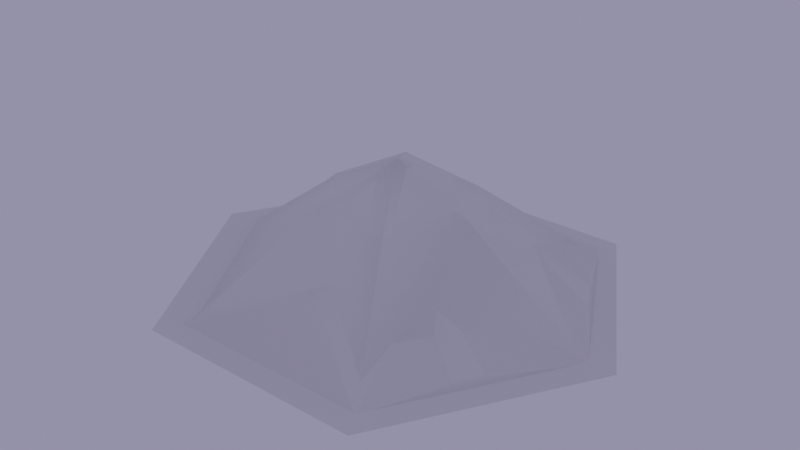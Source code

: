 # Source: hexes.blend  (saved by Blender 2.91.10; exported with 4.5.12 LTS)
import bpy
from mathutils import Matrix  # noqa: F401  (used for matrix-valued properties, if any)

bpy.ops.wm.read_factory_settings(use_empty=True)
scene = bpy.context.scene
scene.name = 'Scene'

# ---- collections
col_main = bpy.data.collections.new('main'); scene.collection.children.link(col_main)
col_flat = bpy.data.collections.new('flat'); col_main.children.link(col_flat)
col_flat.hide_viewport = True
col_hill = bpy.data.collections.new('hill'); col_main.children.link(col_hill)
col_hill.hide_viewport = True
col_mountain = bpy.data.collections.new('mountain'); col_main.children.link(col_mountain)

# ---- world
world_world = bpy.data.worlds.new('World'); scene.world = world_world
world_world.use_nodes = True; world_world.node_tree.nodes.clear()
_N = world_world.node_tree.nodes; _L = world_world.node_tree.links
n0 = _N.new('ShaderNodeBackground'); n0.name = 'Background'; n0.location = (-225, 288)
n0.inputs[0].default_value = (0.2747, 0.261, 0.4102, 1.0)
n1 = _N.new('ShaderNodeOutputWorld'); n1.name = 'World Output'; n1.location = (443, 282)
_L.new(n0.outputs[0], n1.inputs[0])
n1.is_active_output = True
world_world.color = (0.2078, 0.1798, 0.2175)
world_world.use_sun_shadow = False
world_world.sun_shadow_jitter_overblur = 0.0

# ---- meshes
me_cylinder_004 = bpy.data.meshes.new('Cylinder.004')
me_cylinder_004.from_pydata([(2.0, -1.192e-07, 2.98e-08), (1.0, 1.732, 2.98e-08), (1.0, -1.732, -8.941e-08), (-1.0, -1.732, 2.98e-08), (-2.0, 2.384e-07, 2.98e-08), (-1.0, 1.732, 2.98e-08)], [], [(1, 5, 2), (5, 4, 3), (2, 5, 3), (0, 1, 2)])
me_cylinder_004.polygons.foreach_set('use_smooth', [True] * 4)
_k = set([(0, 1), (0, 2), (1, 5), (2, 3), (3, 4), (4, 5)])
me_cylinder_004.attributes.new('sharp_edge', 'BOOLEAN', 'EDGE').data.foreach_set('value', [ (min(e.vertices), max(e.vertices)) in _k for e in me_cylinder_004.edges])
_uv = me_cylinder_004.uv_layers.new(name='UVMap')
_uv.uv.foreach_set('vector', [0.4986, 0.9886, 0.07548, 0.7443, 0.9217, 0.2557, 0.07548, 0.7443, 0.07548, 0.2557, 0.4986, 0.01141, 0.9217, 0.2557, 0.07548, 0.7443, 0.4986, 0.01141, 0.9217, 0.7443, 0.4986, 0.9886, 0.9217, 0.2557])
me_cylinder_004.use_remesh_fix_poles = True
me_cylinder_004.use_remesh_preserve_attributes = False
me_cylinder_004.use_mirror_vertex_groups = False
me_cylinder_004.update()
me_cylinder_004.normals_split_custom_set([tuple(v) for v in zip(*[iter([-1.49e-08, -3.441e-08, 1.0, 1.49e-08, -1.721e-08, 1.0, 1.49e-08, -1.721e-08, 1.0, 1.49e-08, -1.721e-08, 1.0, 0.0, 0.0, 1.0, 4.47e-08, 0.0, 1.0, 1.49e-08, -1.721e-08, 1.0, 1.49e-08, -1.721e-08, 1.0, 4.47e-08, 0.0, 1.0, -5.96e-08, -3.441e-08, 1.0, -1.49e-08, -3.441e-08, 1.0, 1.49e-08, -1.721e-08, 1.0])] * 3)])
me_cylinder_001 = bpy.data.meshes.new('Cylinder.001')
me_cylinder_001.from_pydata([(0.7966, 1.38, 0.00103), (1.675, -1.192e-07, 0.00103), (0.7525, -1.303, 0.00103), (-0.9197, -1.565, 0.00103), (0.005749, -0.01063, 0.1053), (-1.628, -0.04823, 0.00103), (-0.843, 1.463, 0.00103), (2.0, -1.192e-07, 1.985e-08), (1.0, 1.732, 1.985e-08), (1.0, -1.732, -9.936e-08), (-1.0, -1.732, 1.985e-08), (-2.0, 2.384e-07, 1.985e-08), (-1.0, 1.732, 1.985e-08), (0.7879, -1.192e-07, 0.08964), (0.397, 0.7233, -0.009817), (0.464, -0.8529, 0.08961), (-0.3554, -0.6161, 0.07282), (-0.9089, -0.1202, 0.09485), (-0.6194, 1.088, 0.06586)], [], [(18, 17, 4), (13, 14, 4), (16, 15, 4), (15, 13, 4), (17, 16, 4), (4, 14, 18), (0, 1, 7, 8), (1, 2, 9, 7), (10, 3, 5, 11), (5, 6, 12, 11), (6, 0, 8, 12), (14, 13, 1), (15, 2, 1), (15, 16, 3), (5, 3, 17), (6, 5, 18), (6, 18, 0), (13, 15, 1), (0, 14, 1), (2, 15, 3), (3, 16, 17), (9, 2, 3, 10), (18, 14, 0), (5, 17, 18)])
me_cylinder_001.polygons.foreach_set('use_smooth', [True] * 24)
_k = set([(7, 8), (7, 9), (8, 12), (9, 10), (10, 11), (11, 12)])
me_cylinder_001.attributes.new('sharp_edge', 'BOOLEAN', 'EDGE').data.foreach_set('value', [ (min(e.vertices), max(e.vertices)) in _k for e in me_cylinder_001.edges])
_uv = me_cylinder_001.uv_layers.new(name='UVMap')
_uv.uv.foreach_set('vector', [0.5005, 0.8037, 0.2935, 0.5849, 0.4987, 0.4972, 0.6636, 0.4046, 0.6715, 0.6047, 0.4987, 0.4972, 0.3494, 0.4137, 0.4929, 0.2651, 0.4987, 0.4972, 0.4929, 0.2651, 0.6636, 0.4046, 0.4987, 0.4972, 0.2935, 0.5849, 0.3494, 0.4137, 0.4987, 0.4972, 0.4987, 0.4972, 0.6715, 0.6047, 0.5005, 0.8037, 0.8348, 0.695, 0.852, 0.2968, 0.9206, 0.2573, 0.9206, 0.7446, 0.852, 0.2968, 0.4991, 0.1336, 0.4992, 0.01298, 0.9206, 0.2573, 0.07728, 0.2563, 0.1145, 0.2817, 0.1493, 0.6883, 0.07685, 0.7436, 0.1493, 0.6883, 0.499, 0.9113, 0.4985, 0.987, 0.07685, 0.7436, 0.499, 0.9113, 0.8348, 0.695, 0.9206, 0.7446, 0.4985, 0.987, 0.6715, 0.6047, 0.6636, 0.4046, 0.852, 0.2968, 0.4929, 0.2651, 0.4991, 0.1336, 0.852, 0.2968, 0.4929, 0.2651, 0.3494, 0.4137, 0.1145, 0.2817, 0.1493, 0.6883, 0.1145, 0.2817, 0.2935, 0.5849, 0.499, 0.9113, 0.1493, 0.6883, 0.5005, 0.8037, 0.499, 0.9113, 0.5005, 0.8037, 0.8348, 0.695, 0.6636, 0.4046, 0.4929, 0.2651, 0.852, 0.2968, 0.8348, 0.695, 0.6715, 0.6047, 0.852, 0.2968, 0.4991, 0.1336, 0.4929, 0.2651, 0.1145, 0.2817, 0.1145, 0.2817, 0.3494, 0.4137, 0.2935, 0.5849, 0.4992, 0.01298, 0.4991, 0.1336, 0.1145, 0.2817, 0.07728, 0.2563, 0.5005, 0.8037, 0.6715, 0.6047, 0.8348, 0.695, 0.1493, 0.6883, 0.2935, 0.5849, 0.5005, 0.8037])
me_cylinder_001.use_remesh_fix_poles = True
me_cylinder_001.use_remesh_preserve_attributes = False
me_cylinder_001.use_mirror_vertex_groups = False
me_cylinder_001.update()
me_cylinder_001.normals_split_custom_set([tuple(v) for v in zip(*[iter([-0.03723, 0.09131, 0.9951, -0.07555, -0.01241, 0.9971, 0.01539, 0.03118, 0.9994, 0.06986, 0.0739, 0.9948, 0.04897, 0.04549, 0.9978, 0.01539, 0.03118, 0.9994, -0.02319, -0.05229, 0.9984, 0.04823, -0.08846, 0.9949, 0.01539, 0.03118, 0.9994, 0.04823, -0.08846, 0.9949, 0.06986, 0.0739, 0.9948, 0.01539, 0.03118, 0.9994, -0.07555, -0.01241, 0.9971, -0.02319, -0.05229, 0.9984, 0.01539, 0.03118, 0.9994, 0.01539, 0.03118, 0.9994, 0.04897, 0.04549, 0.9978, -0.03723, 0.09131, 0.9951, 0.00629, 0.0007, 1.0, 0.02655, 0.005746, 0.9996, 0.00261, 6.597e-05, 1.0, 0.001428, 0.002494, 1.0, 0.02655, 0.005746, 0.9996, 0.03324, -0.05345, 0.998, 0.001341, -0.002469, 1.0, 0.00261, 6.597e-05, 1.0, -0.00173, -0.002795, 1.0, -0.01434, -0.02578, 0.9996, -0.04937, 0.0005225, 0.9988, -0.003402, -1.774e-05, 1.0, -0.04937, 0.0005225, 0.9988, -0.02443, 0.04227, 0.9988, -0.001434, 0.002458, 1.0, -0.003402, -1.774e-05, 1.0, -0.02443, 0.04227, 0.9988, 0.00629, 0.0007, 1.0, 0.001428, 0.002494, 1.0, -0.001434, 0.002458, 1.0, 0.04897, 0.04549, 0.9978, 0.06986, 0.0739, 0.9948, 0.02655, 0.005746, 0.9996, 0.04823, -0.08846, 0.9949, 0.03324, -0.05345, 0.998, 0.02655, 0.005746, 0.9996, 0.04823, -0.08846, 0.9949, -0.02319, -0.05229, 0.9984, -0.01434, -0.02578, 0.9996, -0.04937, 0.0005225, 0.9988, -0.01434, -0.02578, 0.9996, -0.07555, -0.01241, 0.9971, -0.02443, 0.04227, 0.9988, -0.04937, 0.0005225, 0.9988, -0.03723, 0.09131, 0.9951, -0.02443, 0.04227, 0.9988, -0.03723, 0.09131, 0.9951, 0.00629, 0.0007, 1.0, 0.06986, 0.0739, 0.9948, 0.04823, -0.08846, 0.9949, 0.02655, 0.005746, 0.9996, 0.00629, 0.0007, 1.0, 0.04897, 0.04549, 0.9978, 0.02655, 0.005746, 0.9996, 0.03324, -0.05345, 0.998, 0.04823, -0.08846, 0.9949, -0.01434, -0.02578, 0.9996, -0.01434, -0.02578, 0.9996, -0.02319, -0.05229, 0.9984, -0.07555, -0.01241, 0.9971, 0.001341, -0.002469, 1.0, 0.03324, -0.05345, 0.998, -0.01434, -0.02578, 0.9996, -0.00173, -0.002795, 1.0, -0.03723, 0.09131, 0.9951, 0.04897, 0.04549, 0.9978, 0.00629, 0.0007, 1.0, -0.04937, 0.0005225, 0.9988, -0.07555, -0.01241, 0.9971, -0.03723, 0.09131, 0.9951])] * 3)])
me_cylinder_007 = bpy.data.meshes.new('Cylinder.007')
me_cylinder_007.from_pydata([(2.0, -1.192e-07, 1.979e-08), (1.0, 1.732, 1.979e-08), (1.0, -1.732, -9.942e-08), (-1.0, -1.732, 1.979e-08), (-2.0, 2.384e-07, 1.979e-08), (-1.0, 1.732, 1.979e-08), (0.0, 5.96e-08, 0.08338)], [], [(2, 0, 6), (1, 6, 0), (5, 4, 6), (1, 5, 6), (4, 3, 6), (3, 2, 6)])
me_cylinder_007.polygons.foreach_set('use_smooth', [True] * 6)
_k = set([(0, 1), (0, 2), (1, 5), (2, 3), (3, 4), (4, 5)])
me_cylinder_007.attributes.new('sharp_edge', 'BOOLEAN', 'EDGE').data.foreach_set('value', [ (min(e.vertices), max(e.vertices)) in _k for e in me_cylinder_007.edges])
_uv = me_cylinder_007.uv_layers.new(name='UVMap')
_uv.uv.foreach_set('vector', [0.9199, 0.7432, 0.4986, 0.9865, 0.4986, 0.5, 0.07731, 0.7432, 0.4986, 0.5, 0.4986, 0.9865, 0.07731, 0.2568, 0.4986, 0.01353, 0.4986, 0.5, 0.07731, 0.7432, 0.07731, 0.2568, 0.4986, 0.5, 0.4986, 0.01353, 0.9199, 0.2568, 0.4986, 0.5, 0.9199, 0.2568, 0.9199, 0.7432, 0.4986, 0.5])
me_cylinder_007.use_remesh_fix_poles = True
me_cylinder_007.use_remesh_preserve_attributes = False
me_cylinder_007.use_mirror_vertex_groups = False
me_cylinder_007.update()
me_cylinder_007.normals_split_custom_set([tuple(v) for v in zip(*[iter([-1.926e-05, -0.03207, 0.9995, 2.808e-05, -1.732e-06, 1.0, 1.098e-08, -1.307e-08, 1.0, 2.879e-05, 0.03208, 0.9995, 1.098e-08, -1.307e-08, 1.0, 2.808e-05, -1.732e-06, 1.0, 1.928e-05, 0.03207, 0.9995, -2.808e-05, -9.649e-07, 1.0, 1.098e-08, -1.307e-08, 1.0, 2.879e-05, 0.03208, 0.9995, 1.928e-05, 0.03207, 0.9995, 1.098e-08, -1.307e-08, 1.0, -2.808e-05, -9.649e-07, 1.0, -2.876e-05, -0.03208, 0.9995, 1.098e-08, -1.307e-08, 1.0, -2.876e-05, -0.03208, 0.9995, -1.926e-05, -0.03207, 0.9995, 1.098e-08, -1.307e-08, 1.0])] * 3)])
me_cylinder_003 = bpy.data.meshes.new('Cylinder.003')
me_cylinder_003.from_pydata([(0.8311, 1.448, 0.004948), (-1.0, -1.732, 0.0), (-0.7801, 1.351, 0.08425), (-1.621, 0.01718, 0.06117), (1.56, -1.192e-07, 0.001136), (1.0, -1.732, 0.0), (-0.7801, -1.351, 0.001136), (1.0, 1.732, 0.0), (2.0, -1.192e-07, 0.0), (-2.0, 2.384e-07, 0.0), (-1.0, 1.732, 0.0), (0.7801, -1.351, 0.001136), (0.007602, 0.0001125, 0.1915), (-0.709, 0.688, 0.5052), (0.6648, -0.5358, 0.5099), (-0.3844, -0.6879, 0.19), (-0.7891, -0.002303, 0.19), (-1.17, -0.6756, 0.001136), (-0.6804, -0.3044, 0.3824), (0.3072, 0.6478, 0.2707), (0.8498, -0.02425, 0.1802), (0.8154, 0.6717, 0.3732), (0.06889, 1.093, 0.3091), (-0.124, 1.489, 0.001136), (-1.256, 0.7953, 0.001136), (-1.181, 0.2966, 0.301), (0.05373, -1.054, 0.4366), (1.275, -0.7798, 0.06341), (1.169, 0.2572, 0.1711), (1.331, 0.725, 0.06664), (0.8901, -1.542, 0.001136), (0.9155, 1.59, 0.002515), (-0.8901, 1.542, 0.001136), (-0.8901, -1.542, 0.001136), (-1.811, 0.008589, -0.008973), (1.78, -1.079e-07, 0.001136)], [], [(20, 21, 19), (3, 24, 2, 32, 34), (4, 27, 11, 30, 35), (2, 23, 0, 31, 32), (0, 29, 4, 35, 31), (11, 6, 33, 30), (19, 22, 13), (6, 17, 3, 34, 33), (11, 27, 14), (15, 18, 17), (6, 26, 15), (3, 16, 25), (13, 2, 24), (13, 22, 23, 2), (14, 4, 20), (14, 26, 11), (16, 18, 12), (18, 16, 3), (18, 15, 12), (19, 21, 0), (20, 4, 28), (22, 19, 0), (23, 22, 0), (29, 28, 4), (25, 24, 3), (25, 16, 12), (11, 26, 6), (15, 26, 14), (14, 27, 4), (21, 20, 28), (21, 28, 29), (0, 21, 29), (12, 14, 20), (12, 20, 19), (12, 19, 13), (25, 13, 24), (6, 15, 17), (12, 15, 14), (13, 25, 12), (17, 18, 3), (32, 31, 7, 10), (33, 34, 9, 1), (31, 35, 8, 7), (34, 32, 10, 9), (30, 33, 1, 5), (35, 30, 5, 8)])
me_cylinder_003.polygons.foreach_set('use_smooth', [True] * 46)
_k = set([(1, 5), (1, 9), (5, 8), (7, 8), (7, 10), (9, 10)])
me_cylinder_003.attributes.new('sharp_edge', 'BOOLEAN', 'EDGE').data.foreach_set('value', [ (min(e.vertices), max(e.vertices)) in _k for e in me_cylinder_003.edges])
_uv = me_cylinder_003.uv_layers.new(name='UVMap')
_uv.uv.foreach_set('vector', [0.4973, 0.6942, 0.3335, 0.6808, 0.3379, 0.5626, 0.4901, 0.1075, 0.2945, 0.1837, 0.1605, 0.2966, 0.1095, 0.2654, 0.4937, 0.05552, 0.4913, 0.8792, 0.6897, 0.8075, 0.8411, 0.6955, 0.8869, 0.7248, 0.4898, 0.9358, 0.1605, 0.2966, 0.12, 0.4553, 0.1285, 0.6912, 0.09263, 0.7128, 0.1095, 0.2654, 0.1285, 0.6912, 0.3122, 0.8132, 0.4913, 0.8792, 0.4898, 0.9358, 0.09263, 0.7128, 0.8411, 0.6955, 0.8397, 0.316, 0.8868, 0.2883, 0.8869, 0.7248, 0.3379, 0.5626, 0.2357, 0.5005, 0.3325, 0.3363, 0.8397, 0.316, 0.6696, 0.2176, 0.4901, 0.1075, 0.4937, 0.05552, 0.8868, 0.2883, 0.8411, 0.6955, 0.6897, 0.8075, 0.6256, 0.6429, 0.6586, 0.4071, 0.5662, 0.3398, 0.6696, 0.2176, 0.8397, 0.316, 0.7326, 0.5232, 0.6586, 0.4071, 0.4901, 0.1075, 0.4904, 0.3136, 0.4168, 0.2299, 0.3325, 0.3363, 0.1605, 0.2966, 0.2945, 0.1837, 0.3325, 0.3363, 0.2357, 0.5005, 0.12, 0.4553, 0.1605, 0.2966, 0.6256, 0.6429, 0.4913, 0.8792, 0.4973, 0.6942, 0.6256, 0.6429, 0.7326, 0.5232, 0.8411, 0.6955, 0.4904, 0.3136, 0.5662, 0.3398, 0.4961, 0.4955, 0.5662, 0.3398, 0.4904, 0.3136, 0.4901, 0.1075, 0.5662, 0.3398, 0.6586, 0.4071, 0.4961, 0.4955, 0.3379, 0.5626, 0.3335, 0.6808, 0.1285, 0.6912, 0.4973, 0.6942, 0.4913, 0.8792, 0.4266, 0.771, 0.2357, 0.5005, 0.3379, 0.5626, 0.1285, 0.6912, 0.12, 0.4553, 0.2357, 0.5005, 0.1285, 0.6912, 0.3122, 0.8132, 0.4266, 0.771, 0.4913, 0.8792, 0.4168, 0.2299, 0.2945, 0.1837, 0.4901, 0.1075, 0.4168, 0.2299, 0.4904, 0.3136, 0.4961, 0.4955, 0.8411, 0.6955, 0.7326, 0.5232, 0.8397, 0.316, 0.6586, 0.4071, 0.7326, 0.5232, 0.6256, 0.6429, 0.6256, 0.6429, 0.6897, 0.8075, 0.4913, 0.8792, 0.3335, 0.6808, 0.4973, 0.6942, 0.4266, 0.771, 0.3335, 0.6808, 0.4266, 0.771, 0.3122, 0.8132, 0.1285, 0.6912, 0.3335, 0.6808, 0.3122, 0.8132, 0.4961, 0.4955, 0.6256, 0.6429, 0.4973, 0.6942, 0.4961, 0.4955, 0.4973, 0.6942, 0.3379, 0.5626, 0.4961, 0.4955, 0.3379, 0.5626, 0.3325, 0.3363, 0.4168, 0.2299, 0.3325, 0.3363, 0.2945, 0.1837, 0.8397, 0.316, 0.6586, 0.4071, 0.6696, 0.2176, 0.4961, 0.4955, 0.6586, 0.4071, 0.6256, 0.6429, 0.3325, 0.3363, 0.4168, 0.2299, 0.4961, 0.4955, 0.6696, 0.2176, 0.5662, 0.3398, 0.4901, 0.1075, 0.1095, 0.2654, 0.09263, 0.7128, 0.05743, 0.7333, 0.06287, 0.2371, 0.8868, 0.2883, 0.4937, 0.05552, 0.4972, 0.009218, 0.9341, 0.2606, 0.09263, 0.7128, 0.4898, 0.9358, 0.4884, 0.9908, 0.05743, 0.7333, 0.4937, 0.05552, 0.1095, 0.2654, 0.06287, 0.2371, 0.4972, 0.009218, 0.8869, 0.7248, 0.8868, 0.2883, 0.9341, 0.2606, 0.9341, 0.7534, 0.4898, 0.9358, 0.8869, 0.7248, 0.9341, 0.7534, 0.4884, 0.9908])
me_cylinder_003.use_remesh_fix_poles = True
me_cylinder_003.use_remesh_preserve_attributes = False
me_cylinder_003.use_mirror_vertex_groups = False
me_cylinder_003.update()
me_cylinder_003.normals_split_custom_set([tuple(v) for v in zip(*[iter([0.1429, 0.1375, 0.9801, 0.1247, 0.0943, 0.9877, 0.0795, -0.01641, 0.9967, -0.2641, 0.005985, 0.9645, -0.4478, 0.2673, 0.8532, -0.1929, 0.3154, 0.9292, -0.04153, 0.05461, 0.9976, -0.04984, 0.0131, 0.9987, 0.2907, 0.01722, 0.9566, 0.3548, -0.2025, 0.9127, 0.1686, -0.2578, 0.9514, 0.03486, -0.02212, 0.9991, 0.08126, -0.002732, 0.9967, -0.1929, 0.3154, 0.9292, -0.005563, 0.381, 0.9246, 0.145, 0.2379, 0.9604, 0.04507, 0.05099, 0.9977, -0.04153, 0.05461, 0.9976, 0.145, 0.2379, 0.9604, 0.3673, 0.1542, 0.9172, 0.2907, 0.01722, 0.9566, 0.08126, -0.002732, 0.9967, 0.04507, 0.05099, 0.9977, 0.1686, -0.2578, 0.9514, -0.1212, -0.1349, 0.9834, -0.0006626, -0.007257, 1.0, 0.03486, -0.02212, 0.9991, 0.0795, -0.01641, 0.9967, 0.1366, 0.3171, 0.9385, -0.1968, 0.0667, 0.9782, -0.1212, -0.1349, 0.9834, -0.1902, -0.1467, 0.9707, -0.2641, 0.005985, 0.9645, -0.04984, 0.0131, 0.9987, -0.0006626, -0.007257, 1.0, 0.1686, -0.2578, 0.9514, 0.3548, -0.2025, 0.9127, 0.1625, 0.03529, 0.9861, -0.214, -0.08574, 0.9731, -0.07623, -0.0227, 0.9968, -0.1902, -0.1467, 0.9707, -0.1212, -0.1349, 0.9834, -0.1296, -0.3502, 0.9277, -0.214, -0.08574, 0.9731, -0.2641, 0.005985, 0.9645, -0.08541, 0.0317, 0.9958, -0.3844, -0.08471, 0.9193, -0.1968, 0.0667, 0.9782, -0.1929, 0.3154, 0.9292, -0.4478, 0.2673, 0.8532, -0.1968, 0.0667, 0.9782, 0.1366, 0.3171, 0.9385, -0.005563, 0.381, 0.9246, -0.1929, 0.3154, 0.9292, 0.1625, 0.03529, 0.9861, 0.2907, 0.01722, 0.9566, 0.1429, 0.1375, 0.9801, 0.1625, 0.03529, 0.9861, -0.1296, -0.3502, 0.9277, 0.1686, -0.2578, 0.9514, -0.08541, 0.0317, 0.9958, -0.07623, -0.0227, 0.9968, 0.002878, 0.019, 0.9998, -0.07623, -0.0227, 0.9968, -0.08541, 0.0317, 0.9958, -0.2641, 0.005985, 0.9645, -0.07623, -0.0227, 0.9968, -0.214, -0.08574, 0.9731, 0.002878, 0.019, 0.9998, 0.0795, -0.01641, 0.9967, 0.1247, 0.0943, 0.9877, 0.145, 0.2379, 0.9604, 0.1429, 0.1375, 0.9801, 0.2907, 0.01722, 0.9566, 0.3552, -0.06198, 0.9327, 0.1366, 0.3171, 0.9385, 0.0795, -0.01641, 0.9967, 0.145, 0.2379, 0.9604, -0.005563, 0.381, 0.9246, 0.1366, 0.3171, 0.9385, 0.145, 0.2379, 0.9604, 0.3673, 0.1542, 0.9172, 0.3552, -0.06198, 0.9327, 0.2907, 0.01722, 0.9566, -0.3844, -0.08471, 0.9193, -0.4478, 0.2673, 0.8532, -0.2641, 0.005985, 0.9645, -0.3844, -0.08471, 0.9193, -0.08541, 0.0317, 0.9958, 0.002878, 0.019, 0.9998, 0.1686, -0.2578, 0.9514, -0.1296, -0.3502, 0.9277, -0.1212, -0.1349, 0.9834, -0.214, -0.08574, 0.9731, -0.1296, -0.3502, 0.9277, 0.1625, 0.03529, 0.9861, 0.1625, 0.03529, 0.9861, 0.3548, -0.2025, 0.9127, 0.2907, 0.01722, 0.9566, 0.1247, 0.0943, 0.9877, 0.1429, 0.1375, 0.9801, 0.3552, -0.06198, 0.9327, 0.1247, 0.0943, 0.9877, 0.3552, -0.06198, 0.9327, 0.3673, 0.1542, 0.9172, 0.145, 0.2379, 0.9604, 0.1247, 0.0943, 0.9877, 0.3673, 0.1542, 0.9172, 0.002878, 0.019, 0.9998, 0.1625, 0.03529, 0.9861, 0.1429, 0.1375, 0.9801, 0.002878, 0.019, 0.9998, 0.1429, 0.1375, 0.9801, 0.0795, -0.01641, 0.9967, 0.002878, 0.019, 0.9998, 0.0795, -0.01641, 0.9967, -0.1968, 0.0667, 0.9782, -0.3844, -0.08471, 0.9193, -0.1968, 0.0667, 0.9782, -0.4478, 0.2673, 0.8532, -0.1212, -0.1349, 0.9834, -0.214, -0.08574, 0.9731, -0.1902, -0.1467, 0.9707, 0.002878, 0.019, 0.9998, -0.214, -0.08574, 0.9731, 0.1625, 0.03529, 0.9861, -0.1968, 0.0667, 0.9782, -0.3844, -0.08471, 0.9193, 0.002878, 0.019, 0.9998, -0.1902, -0.1467, 0.9707, -0.07623, -0.0227, 0.9968, -0.2641, 0.005985, 0.9645, -0.04153, 0.05461, 0.9976, 0.04507, 0.05099, 0.9977, 0.004641, 0.007938, 1.0, 0.008701, -0.001342, 1.0, -0.0006626, -0.007257, 1.0, -0.04984, 0.0131, 0.9987, 0.01763, 0.00039, 0.9998, 0.008687, 0.00364, 1.0, 0.04507, 0.05099, 0.9977, 0.08126, -0.002732, 0.9967, 0.007413, 0.001012, 1.0, 0.004641, 0.007938, 1.0, -0.04984, 0.0131, 0.9987, -0.04153, 0.05461, 0.9976, 0.008701, -0.001342, 1.0, 0.01763, 0.00039, 0.9998, 0.03486, -0.02212, 0.9991, -0.0006626, -0.007257, 1.0, 0.008687, 0.00364, 1.0, 0.002584, -0.004475, 1.0, 0.08126, -0.002732, 0.9967, 0.03486, -0.02212, 0.9991, 0.002584, -0.004475, 1.0, 0.007413, 0.001012, 1.0])] * 3)])
me_cylinder_008 = bpy.data.meshes.new('Cylinder.008')
me_cylinder_008.from_pydata([(0.9155, 1.59, 0.004827), (-1.0, -1.732, 0.0), (-1.811, 0.008589, -0.01053), (1.78, -1.079e-07, 0.002984), (1.0, -1.732, 0.0), (-0.8901, -1.542, 0.002984), (1.0, 1.732, 0.0), (2.0, -1.192e-07, 0.0), (-2.0, 2.384e-07, 0.0), (-1.0, 1.732, 0.0), (0.8901, -1.542, 0.002984), (0.007602, 0.0001126, 0.2508), (-0.709, 0.688, 0.4903), (0.6648, -0.5358, 0.4948), (-0.6804, -0.3044, 0.3716), (0.8154, 0.6717, 0.3626), (0.06889, 1.093, 0.3006), (0.05373, -1.054, 0.4239), (-0.8901, 1.542, 0.002984)], [], [(5, 11, 14), (11, 16, 12), (15, 11, 3), (5, 17, 11), (10, 3, 13), (13, 3, 11), (13, 17, 10), (14, 11, 2), (11, 15, 0), (16, 11, 0), (2, 12, 18), (11, 17, 13), (2, 5, 14), (12, 16, 18), (0, 15, 3), (12, 2, 11), (16, 0, 18), (18, 0, 6, 9), (5, 2, 8, 1), (0, 3, 7, 6), (2, 18, 9, 8), (10, 5, 1, 4), (3, 10, 4, 7), (10, 17, 5)])
me_cylinder_008.polygons.foreach_set('use_smooth', [True] * 24)
_k = set([(1, 4), (1, 8), (4, 7), (6, 7), (6, 9), (8, 9)])
me_cylinder_008.attributes.new('sharp_edge', 'BOOLEAN', 'EDGE').data.foreach_set('value', [ (min(e.vertices), max(e.vertices)) in _k for e in me_cylinder_008.edges])
_uv = me_cylinder_008.uv_layers.new(name='UVMap')
_uv.uv.foreach_set('vector', [0.1165, 0.7087, 0.5054, 0.5036, 0.4237, 0.6674, 0.5054, 0.5036, 0.7645, 0.4969, 0.6677, 0.6656, 0.6614, 0.3102, 0.5054, 0.5036, 0.5108, 0.06304, 0.1165, 0.7087, 0.2581, 0.4755, 0.5054, 0.5036, 0.1162, 0.2695, 0.5108, 0.06304, 0.37, 0.3467, 0.37, 0.3467, 0.5108, 0.06304, 0.5054, 0.5036, 0.37, 0.3467, 0.2581, 0.4755, 0.1162, 0.2695, 0.4237, 0.6674, 0.5054, 0.5036, 0.5074, 0.9453, 0.5054, 0.5036, 0.6614, 0.3102, 0.8983, 0.2895, 0.7645, 0.4969, 0.5054, 0.5036, 0.8983, 0.2895, 0.5074, 0.9453, 0.6677, 0.6656, 0.8859, 0.7297, 0.5054, 0.5036, 0.2581, 0.4755, 0.37, 0.3467, 0.5074, 0.9453, 0.1165, 0.7087, 0.4237, 0.6674, 0.6677, 0.6656, 0.7645, 0.4969, 0.8859, 0.7297, 0.8983, 0.2895, 0.6614, 0.3102, 0.5108, 0.06304, 0.6677, 0.6656, 0.5074, 0.9453, 0.5054, 0.5036, 0.7645, 0.4969, 0.8983, 0.2895, 0.8859, 0.7297, 0.8859, 0.7297, 0.8983, 0.2895, 0.9322, 0.27, 0.9322, 0.7572, 0.1165, 0.7087, 0.5074, 0.9453, 0.5044, 0.9909, 0.06893, 0.7362, 0.8983, 0.2895, 0.5108, 0.06304, 0.5129, 0.009118, 0.9322, 0.27, 0.5074, 0.9453, 0.8859, 0.7297, 0.9322, 0.7572, 0.5044, 0.9909, 0.1162, 0.2695, 0.1165, 0.7087, 0.06893, 0.7362, 0.06996, 0.241, 0.5108, 0.06304, 0.1162, 0.2695, 0.06996, 0.241, 0.5129, 0.009118, 0.1162, 0.2695, 0.2581, 0.4755, 0.1165, 0.7087])
me_cylinder_008.use_remesh_fix_poles = True
me_cylinder_008.use_remesh_preserve_attributes = False
me_cylinder_008.use_mirror_vertex_groups = False
me_cylinder_008.update()
me_cylinder_008.normals_split_custom_set([tuple(v) for v in zip(*[iter([-0.06421, -0.09644, 0.9933, -0.005174, 0.02774, 0.9996, -0.04224, 0.0671, 0.9969, -0.005174, 0.02774, 0.9996, 0.1659, 0.2368, 0.9573, -0.1697, 0.06049, 0.9836, 0.0438, 0.1493, 0.9878, -0.005174, 0.02774, 0.9996, 0.1327, 0.003077, 0.9912, -0.06421, -0.09644, 0.9933, -0.1483, -0.2512, 0.9565, -0.005174, 0.02774, 0.9996, 0.1002, -0.164, 0.9814, 0.1327, 0.003077, 0.9912, 0.1786, 0.05564, 0.9824, 0.1786, 0.05564, 0.9824, 0.1327, 0.003077, 0.9912, -0.005174, 0.02774, 0.9996, 0.1786, 0.05564, 0.9824, -0.1483, -0.2512, 0.9565, 0.1002, -0.164, 0.9814, -0.04224, 0.0671, 0.9969, -0.005174, 0.02774, 0.9996, -0.1065, -0.009717, 0.9943, -0.005174, 0.02774, 0.9996, 0.0438, 0.1493, 0.9878, 0.06051, 0.1127, 0.9918, 0.1659, 0.2368, 0.9573, -0.005174, 0.02774, 0.9996, 0.06051, 0.1127, 0.9918, -0.1065, -0.009717, 0.9943, -0.1697, 0.06049, 0.9836, -0.08086, 0.1654, 0.9829, -0.005174, 0.02774, 0.9996, -0.1483, -0.2512, 0.9565, 0.1786, 0.05564, 0.9824, -0.1065, -0.009717, 0.9943, -0.06421, -0.09644, 0.9933, -0.04224, 0.0671, 0.9969, -0.1697, 0.06049, 0.9836, 0.1659, 0.2368, 0.9573, -0.08086, 0.1654, 0.9829, 0.06051, 0.1127, 0.9918, 0.0438, 0.1493, 0.9878, 0.1327, 0.003077, 0.9912, -0.1697, 0.06049, 0.9836, -0.1065, -0.009717, 0.9943, -0.005174, 0.02774, 0.9996, 0.1659, 0.2368, 0.9573, 0.06051, 0.1127, 0.9918, -0.08086, 0.1654, 0.9829, -0.08086, 0.1654, 0.9829, 0.06051, 0.1127, 0.9918, 0.01001, 0.01713, 0.9998, 0.007968, 0.004731, 1.0, -0.06421, -0.09644, 0.9933, -0.1065, -0.009717, 0.9943, 0.01643, 0.0003994, 0.9999, 0.008088, -0.001045, 1.0, 0.06051, 0.1127, 0.9918, 0.1327, 0.003077, 0.9912, 0.01706, 0.001569, 0.9999, 0.01001, 0.01713, 0.9998, -0.1065, -0.009717, 0.9943, -0.08086, 0.1654, 0.9829, 0.007968, 0.004731, 1.0, 0.01643, 0.0003994, 0.9999, 0.1002, -0.164, 0.9814, -0.06421, -0.09644, 0.9933, 0.008088, -0.001045, 1.0, 0.006785, -0.01175, 0.9999, 0.1327, 0.003077, 0.9912, 0.1002, -0.164, 0.9814, 0.006785, -0.01175, 0.9999, 0.01706, 0.001569, 0.9999, 0.1002, -0.164, 0.9814, -0.1483, -0.2512, 0.9565, -0.06421, -0.09644, 0.9933])] * 3)])
me_cylinder_002 = bpy.data.meshes.new('Cylinder.002')
me_cylinder_002.from_pydata([(0.8737, 1.379, 0.005328), (-1.0, -1.732, 0.0), (-0.7801, 1.351, 0.002171), (-1.56, 2.157e-07, 0.002171), (1.56, -9.651e-08, 0.002171), (1.0, -1.732, 0.0), (-0.7801, -1.351, 0.002171), (1.0, 1.732, 0.0), (2.0, -1.192e-07, 0.0), (-2.0, 2.384e-07, 0.0), (-1.0, 1.732, 0.0), (0.8667, -1.501, 0.002171), (-0.05528, 0.03383, 1.073), (-0.6301, 0.8001, 0.6088), (0.7271, -0.7375, 0.3712), (-0.3856, -0.8142, 0.382), (-0.8625, 0.2097, 0.6166), (-1.17, -0.6756, 0.002171), (-0.8905, -0.3309, 0.3316), (0.5183, 0.4811, 0.7242), (0.8431, 0.1206, 0.6197), (0.7995, 0.812, 0.3188), (-0.08057, 0.9683, 0.4888), (0.02519, 1.449, 0.002171), (-1.256, 0.7953, 0.002171), (-1.181, 0.2966, 0.2232), (0.1201, -0.9279, 0.287), (0.03445, 0.5467, 0.6948), (-0.4506, 0.01351, 0.7459), (-0.2654, 0.3989, 0.9644), (0.4043, -0.01057, 0.9385), (0.2943, 0.3391, 0.8911), (-0.4403, -0.288, 0.7931), (0.3177, -0.5467, 0.7561), (-0.1449, -0.5058, 0.8202), (-0.8901, -1.542, 0.002171), (0.9305, 1.612, 0.002171), (1.78, -1.079e-07, 0.002171), (0.9334, -1.617, 0.002171), (-0.8901, 1.542, 0.002171), (-1.78, 2.271e-07, 0.002171)], [], [(20, 21, 19), (3, 24, 2, 39, 40), (37, 38, 5, 8), (2, 23, 0, 36, 39), (36, 37, 8, 7), (38, 35, 1, 5), (27, 29, 31), (6, 17, 3, 40, 35), (11, 4, 14), (6, 15, 18), (6, 26, 15), (3, 16, 25), (13, 2, 24), (13, 22, 23), (14, 4, 20), (14, 26, 11), (18, 32, 28), (18, 16, 3), (15, 34, 32), (0, 22, 21), (21, 20, 4), (23, 22, 0), (0, 21, 4), (25, 24, 3), (16, 28, 29), (11, 26, 6), (14, 33, 26), (12, 34, 33), (13, 29, 27), (12, 30, 31), (2, 13, 23), (25, 16, 13), (33, 30, 12), (33, 34, 15), (32, 34, 12), (29, 28, 12), (28, 32, 12), (27, 31, 19), (31, 30, 20), (33, 14, 20), (30, 33, 20), (19, 31, 20), (22, 13, 27), (22, 27, 19), (13, 16, 29), (17, 6, 18), (18, 15, 32), (17, 18, 3), (16, 18, 28), (33, 15, 26), (29, 12, 31), (22, 19, 21), (11, 6, 35, 38), (0, 4, 37, 36), (4, 11, 38, 37), (25, 13, 24), (40, 39, 10, 9), (39, 36, 7, 10), (35, 40, 9, 1)])
me_cylinder_002.polygons.foreach_set('use_smooth', [True] * 59)
_k = set([(1, 9), (2, 13), (3, 16), (4, 20), (5, 8), (6, 26), (7, 8), (7, 10), (9, 10), (11, 14), (12, 29), (12, 34), (14, 33), (15, 34), (17, 18), (18, 32), (19, 21), (19, 31), (22, 23), (22, 27), (24, 25)])
me_cylinder_002.attributes.new('sharp_edge', 'BOOLEAN', 'EDGE').data.foreach_set('value', [ (min(e.vertices), max(e.vertices)) in _k for e in me_cylinder_002.edges])
_uv = me_cylinder_002.uv_layers.new(name='UVMap')
_uv.uv.foreach_set('vector', [0.3438, 0.5585, 0.2539, 0.427, 0.3706, 0.4646, 0.8293, 0.3125, 0.6685, 0.1818, 0.4993, 0.1217, 0.4999, 0.06841, 0.876, 0.2857, 0.121, 0.7112, 0.4974, 0.9523, 0.4971, 0.9848, 0.07424, 0.7377, 0.4993, 0.1217, 0.3189, 0.1951, 0.1483, 0.3107, 0.1086, 0.2682, 0.4999, 0.06841, 0.1086, 0.2682, 0.121, 0.7112, 0.07424, 0.7377, 0.07954, 0.251, 0.4974, 0.9523, 0.8761, 0.7198, 0.9225, 0.747, 0.4971, 0.9848, 0.4356, 0.4032, 0.5062, 0.42, 0.4269, 0.4693, 0.8296, 0.6927, 0.8304, 0.504, 0.8293, 0.3125, 0.876, 0.2857, 0.8761, 0.7198, 0.4977, 0.9207, 0.1668, 0.6847, 0.4433, 0.7204, 0.8296, 0.6927, 0.6648, 0.6166, 0.7126, 0.4687, 0.8296, 0.6927, 0.5865, 0.7023, 0.6648, 0.6166, 0.8293, 0.3125, 0.6247, 0.3807, 0.7016, 0.3047, 0.5257, 0.3042, 0.4993, 0.1217, 0.6685, 0.1818, 0.5257, 0.3042, 0.408, 0.316, 0.3189, 0.1951, 0.4433, 0.7204, 0.1668, 0.6847, 0.3438, 0.5585, 0.4433, 0.7204, 0.5865, 0.7023, 0.4977, 0.9207, 0.7126, 0.4687, 0.5934, 0.5051, 0.579, 0.4537, 0.7126, 0.4687, 0.6247, 0.3807, 0.8293, 0.3125, 0.6648, 0.6166, 0.5629, 0.5597, 0.5934, 0.5051, 0.1483, 0.3107, 0.408, 0.316, 0.2539, 0.427, 0.2539, 0.427, 0.3438, 0.5585, 0.1668, 0.6847, 0.3189, 0.1951, 0.408, 0.316, 0.1483, 0.3107, 0.1483, 0.3107, 0.2539, 0.427, 0.1668, 0.6847, 0.7016, 0.3047, 0.6685, 0.1818, 0.8293, 0.3125, 0.6247, 0.3807, 0.579, 0.4537, 0.5062, 0.42, 0.4977, 0.9207, 0.5865, 0.7023, 0.8296, 0.6927, 0.4433, 0.7204, 0.4975, 0.6127, 0.5865, 0.7023, 0.5042, 0.4869, 0.5629, 0.5597, 0.4975, 0.6127, 0.5257, 0.3042, 0.5062, 0.42, 0.4356, 0.4032, 0.5042, 0.4869, 0.4433, 0.529, 0.4269, 0.4693, 0.4993, 0.1217, 0.5257, 0.3042, 0.3189, 0.1951, 0.7016, 0.3047, 0.6247, 0.3807, 0.5257, 0.3042, 0.4975, 0.6127, 0.4433, 0.529, 0.5042, 0.4869, 0.4975, 0.6127, 0.5629, 0.5597, 0.6648, 0.6166, 0.5934, 0.5051, 0.5629, 0.5597, 0.5042, 0.4869, 0.5062, 0.42, 0.579, 0.4537, 0.5042, 0.4869, 0.579, 0.4537, 0.5934, 0.5051, 0.5042, 0.4869, 0.4356, 0.4032, 0.4269, 0.4693, 0.3706, 0.4646, 0.4269, 0.4693, 0.4433, 0.529, 0.3438, 0.5585, 0.4975, 0.6127, 0.4433, 0.7204, 0.3438, 0.5585, 0.4433, 0.529, 0.4975, 0.6127, 0.3438, 0.5585, 0.3706, 0.4646, 0.4269, 0.4693, 0.3438, 0.5585, 0.408, 0.316, 0.5257, 0.3042, 0.4356, 0.4032, 0.408, 0.316, 0.4356, 0.4032, 0.3706, 0.4646, 0.5257, 0.3042, 0.6247, 0.3807, 0.5062, 0.42, 0.8304, 0.504, 0.8296, 0.6927, 0.7126, 0.4687, 0.7126, 0.4687, 0.6648, 0.6166, 0.5934, 0.5051, 0.8304, 0.504, 0.7126, 0.4687, 0.8293, 0.3125, 0.6247, 0.3807, 0.7126, 0.4687, 0.579, 0.4537, 0.4975, 0.6127, 0.6648, 0.6166, 0.5865, 0.7023, 0.5062, 0.42, 0.5042, 0.4869, 0.4269, 0.4693, 0.408, 0.316, 0.3706, 0.4646, 0.2539, 0.427, 0.4977, 0.9207, 0.8296, 0.6927, 0.8761, 0.7198, 0.4974, 0.9523, 0.1483, 0.3107, 0.1668, 0.6847, 0.121, 0.7112, 0.1086, 0.2682, 0.1668, 0.6847, 0.4977, 0.9207, 0.4974, 0.9523, 0.121, 0.7112, 0.7016, 0.3047, 0.5257, 0.3042, 0.6685, 0.1818, 0.876, 0.2857, 0.4999, 0.06841, 0.5003, 0.01523, 0.9225, 0.2589, 0.4999, 0.06841, 0.1086, 0.2682, 0.07954, 0.251, 0.5003, 0.01523, 0.8761, 0.7198, 0.876, 0.2857, 0.9225, 0.2589, 0.9225, 0.747])
_ca = me_cylinder_002.color_attributes.new('Col', 'BYTE_COLOR', 'CORNER')
_ca.data.foreach_set('color', [0.0, 1.0, 0.001821, 1.0, 0.0, 1.0, 0.001821, 1.0, 0.0, 1.0, 0.001821, 1.0, 0.1779, 0.7682, 0.004391, 1.0, 0.0, 1.0, 0.001821, 1.0, 1.0, 0.0006071, 0.01298, 1.0, 1.0, 0.0003035, 0.01298, 1.0, 0.491, 0.1683, 0.008023, 1.0, 1.0, 0.0003035, 0.01298, 1.0, 1.0, 0.0, 0.01298, 1.0, 1.0, 0.0, 0.01298, 1.0, 1.0, 0.0, 0.01298, 1.0, 1.0, 0.0006071, 0.01298, 1.0, 0.05127, 0.9301, 0.002732, 1.0, 0.9387, 0.04231, 0.01229, 1.0, 0.9734, 0.01229, 0.01298, 1.0, 1.0, 0.0003035, 0.01298, 1.0, 0.9734, 0.01229, 0.01298, 1.0, 1.0, 0.0003035, 0.01298, 1.0, 1.0, 0.0, 0.01298, 1.0, 1.0, 0.0, 0.01298, 1.0, 1.0, 0.0, 0.01298, 1.0, 0.9911, 0.003677, 0.01298, 1.0, 1.0, 0.0, 0.01298, 1.0, 1.0, 0.0, 0.01298, 1.0, 0.0, 1.0, 0.001821, 1.0, 0.0, 1.0, 0.001821, 1.0, 0.0, 1.0, 0.001821, 1.0, 0.9823, 0.008568, 0.01298, 1.0, 0.159, 0.7835, 0.004391, 1.0, 0.1779, 0.7682, 0.004391, 1.0, 0.491, 0.1683, 0.008023, 1.0, 0.9911, 0.003677, 0.01298, 1.0, 1.0, 0.0, 0.01298, 1.0, 1.0, 0.0003035, 0.01298, 1.0, 0.0, 1.0, 0.001821, 1.0, 0.9823, 0.008568, 0.01298, 1.0, 0.0, 1.0, 0.001821, 1.0, 0.0, 1.0, 0.001821, 1.0, 0.9823, 0.008568, 0.01298, 1.0, 0.0, 1.0, 0.001821, 1.0, 0.0, 1.0, 0.001821, 1.0, 0.1779, 0.7682, 0.004391, 1.0, 0.0, 1.0, 0.001821, 1.0, 0.0, 1.0, 0.001821, 1.0, 0.0, 1.0, 0.001821, 1.0, 1.0, 0.0006071, 0.01298, 1.0, 0.0, 1.0, 0.001821, 1.0, 0.0, 1.0, 0.001821, 1.0, 0.0, 1.0, 0.001821, 1.0, 0.05127, 0.9301, 0.002732, 1.0, 0.0, 1.0, 0.001821, 1.0, 1.0, 0.0003035, 0.01298, 1.0, 0.0, 1.0, 0.001821, 1.0, 0.0, 1.0, 0.001821, 1.0, 0.0, 1.0, 0.001821, 1.0, 1.0, 0.0, 0.01298, 1.0, 0.0, 1.0, 0.001821, 1.0, 0.0, 1.0, 0.001821, 1.0, 0.0, 1.0, 0.001821, 1.0, 0.0, 1.0, 0.001821, 1.0, 0.0, 1.0, 0.001821, 1.0, 0.1779, 0.7682, 0.004391, 1.0, 0.0, 1.0, 0.001821, 1.0, 0.0, 1.0, 0.001821, 1.0, 0.0, 1.0, 0.001821, 1.0, 0.9387, 0.04231, 0.01229, 1.0, 0.0, 1.0, 0.001821, 1.0, 0.0, 1.0, 0.001821, 1.0, 0.0, 1.0, 0.001821, 1.0, 0.0, 1.0, 0.001821, 1.0, 1.0, 0.0003035, 0.01298, 1.0, 0.05127, 0.9301, 0.002732, 1.0, 0.0, 1.0, 0.001821, 1.0, 0.9387, 0.04231, 0.01229, 1.0, 0.9387, 0.04231, 0.01229, 1.0, 0.0, 1.0, 0.001821, 1.0, 1.0, 0.0003035, 0.01298, 1.0, 0.0, 1.0, 0.001821, 1.0, 0.0, 1.0, 0.001821, 1.0, 0.1779, 0.7682, 0.004391, 1.0, 0.0, 1.0, 0.001821, 1.0, 0.0, 1.0, 0.001821, 1.0, 0.0, 1.0, 0.001821, 1.0, 1.0, 0.0, 0.01298, 1.0, 0.0, 1.0, 0.001821, 1.0, 0.9823, 0.008568, 0.01298, 1.0, 0.0, 1.0, 0.001821, 1.0, 0.0, 1.0, 0.001821, 1.0, 0.0, 1.0, 0.001821, 1.0, 0.0, 1.0, 0.001821, 1.0, 0.0, 1.0, 0.001821, 1.0, 0.0, 1.0, 0.001821, 1.0, 0.0, 1.0, 0.001821, 1.0, 0.0, 1.0, 0.001821, 1.0, 0.0, 1.0, 0.001821, 1.0, 0.0, 1.0, 0.001821, 1.0, 0.0, 1.0, 0.001821, 1.0, 0.0, 1.0, 0.001821, 1.0, 1.0, 0.0006071, 0.01298, 1.0, 0.0, 1.0, 0.001821, 1.0, 0.05127, 0.9301, 0.002732, 1.0, 0.0, 1.0, 0.001821, 1.0, 0.0, 1.0, 0.001821, 1.0, 0.0, 1.0, 0.001821, 1.0, 0.0, 1.0, 0.001821, 1.0, 0.0, 1.0, 0.001821, 1.0, 0.0, 1.0, 0.001821, 1.0, 0.0, 1.0, 0.001821, 1.0, 0.0, 1.0, 0.001821, 1.0, 0.0, 1.0, 0.001821, 1.0, 0.0, 1.0, 0.001821, 1.0, 0.0, 1.0, 0.001821, 1.0, 0.0, 1.0, 0.001821, 1.0, 0.0, 1.0, 0.001821, 1.0, 0.0, 1.0, 0.001821, 1.0, 0.0, 1.0, 0.001821, 1.0, 0.0, 1.0, 0.001821, 1.0, 0.0, 1.0, 0.001821, 1.0, 0.0, 1.0, 0.001821, 1.0, 0.0, 1.0, 0.001821, 1.0, 0.0, 1.0, 0.001821, 1.0, 0.0, 1.0, 0.001821, 1.0, 0.0, 1.0, 0.001821, 1.0, 0.0, 1.0, 0.001821, 1.0, 0.0, 1.0, 0.001821, 1.0, 0.0, 1.0, 0.001821, 1.0, 0.0, 1.0, 0.001821, 1.0, 0.0, 1.0, 0.001821, 1.0, 0.0, 1.0, 0.001821, 1.0, 0.0, 1.0, 0.001821, 1.0, 0.0, 1.0, 0.001821, 1.0, 0.0, 1.0, 0.001821, 1.0, 0.0, 1.0, 0.001821, 1.0, 0.0, 1.0, 0.001821, 1.0, 0.0, 1.0, 0.001821, 1.0, 0.0, 1.0, 0.001821, 1.0, 0.0, 1.0, 0.001821, 1.0, 0.0, 1.0, 0.001821, 1.0, 0.0, 1.0, 0.001821, 1.0, 0.0, 1.0, 0.001821, 1.0, 0.0, 1.0, 0.001821, 1.0, 0.0, 1.0, 0.001821, 1.0, 0.0, 1.0, 0.001821, 1.0, 0.159, 0.7835, 0.004391, 1.0, 0.9823, 0.008568, 0.01298, 1.0, 0.0, 1.0, 0.001821, 1.0, 0.0, 1.0, 0.001821, 1.0, 0.0, 1.0, 0.001821, 1.0, 0.0, 1.0, 0.001821, 1.0, 0.159, 0.7835, 0.004391, 1.0, 0.0, 1.0, 0.001821, 1.0, 0.1779, 0.7682, 0.004391, 1.0, 0.0, 1.0, 0.001821, 1.0, 0.0, 1.0, 0.001821, 1.0, 0.0, 1.0, 0.001821, 1.0, 0.0, 1.0, 0.001821, 1.0, 0.0, 1.0, 0.001821, 1.0, 0.0, 1.0, 0.001821, 1.0, 0.0, 1.0, 0.001821, 1.0, 0.0, 1.0, 0.001821, 1.0, 0.0, 1.0, 0.001821, 1.0, 0.0, 1.0, 0.001821, 1.0, 0.0, 1.0, 0.001821, 1.0, 0.0, 1.0, 0.001821, 1.0, 1.0, 0.0, 0.01298, 1.0, 0.9823, 0.008568, 0.01298, 1.0, 0.9911, 0.003677, 0.01298, 1.0, 1.0, 0.0, 0.01298, 1.0, 0.9387, 0.04231, 0.01229, 1.0, 1.0, 0.0003035, 0.01298, 1.0, 1.0, 0.0003035, 0.01298, 1.0, 0.9734, 0.01229, 0.01298, 1.0, 1.0, 0.0003035, 0.01298, 1.0, 1.0, 0.0, 0.01298, 1.0, 1.0, 0.0, 0.01298, 1.0, 1.0, 0.0003035, 0.01298, 1.0, 0.0, 1.0, 0.001821, 1.0, 0.0, 1.0, 0.001821, 1.0, 0.0, 1.0, 0.001821, 1.0, 0.491, 0.1683, 0.008023, 1.0, 1.0, 0.0003035, 0.01298, 1.0, 1.0, 0.0, 0.01298, 1.0, 1.0, 0.0, 0.01298, 1.0, 1.0, 0.0003035, 0.01298, 1.0, 0.9734, 0.01229, 0.01298, 1.0, 1.0, 0.0, 0.01298, 1.0, 1.0, 0.0, 0.01298, 1.0, 0.9911, 0.003677, 0.01298, 1.0, 0.491, 0.1683, 0.008023, 1.0, 1.0, 0.0, 0.01298, 1.0, 1.0, 0.0, 0.01298, 1.0])
me_cylinder_002.use_remesh_fix_poles = True
me_cylinder_002.use_remesh_preserve_attributes = False
me_cylinder_002.use_mirror_vertex_groups = False
me_cylinder_002.update()
me_cylinder_002.normals_split_custom_set([tuple(v) for v in zip(*[iter([0.6268, 0.03716, 0.7783, 0.4826, 0.4227, 0.7671, 0.5543, 0.2712, 0.7869, -0.2411, -0.02491, 0.9702, -0.3514, 0.1746, 0.9198, -0.1498, 0.2576, 0.9546, -0.003523, 0.007286, 1.0, -0.006583, 4.447e-10, 1.0, 0.009528, 0.0005529, 1.0, 0.00412, -0.007137, 1.0, 0.006062, -0.0105, 0.9999, 0.0123, -4.631e-05, 0.9999, -0.1498, 0.2576, 0.9546, -0.003395, 0.393, 0.9195, 0.1238, 0.1824, 0.9754, 0.004868, 0.008391, 1.0, -0.003523, 0.007286, 1.0, 0.004868, 0.008391, 1.0, 0.009528, 0.0005529, 1.0, 0.0123, -4.631e-05, 0.9999, 0.00597, 0.01034, 0.9999, 0.00412, -0.007137, 1.0, -0.003382, -0.006528, 1.0, -0.005076, -0.00993, 0.9999, 0.006062, -0.0105, 0.9999, 0.09454, 0.6255, 0.7745, -0.1976, 0.3666, 0.9091, 0.2768, 0.4708, 0.8377, -0.09276, -0.1593, 0.9829, -0.2853, -0.1647, 0.9442, -0.2411, -0.02491, 0.9702, -0.006583, 4.447e-10, 1.0, -0.003382, -0.006528, 1.0, 0.06586, -0.1308, 0.9892, 0.2534, -0.00347, 0.9674, 0.5813, -0.2831, 0.7629, -0.09276, -0.1593, 0.9829, -0.2435, -0.583, 0.7751, -0.5176, -0.4115, 0.7502, -0.09276, -0.1593, 0.9829, 0.003861, -0.6232, 0.782, -0.2435, -0.583, 0.7751, -0.2411, -0.02491, 0.9702, -0.5987, -0.04751, 0.7995, -0.6428, 0.287, 0.7102, -0.3609, 0.5074, 0.7825, -0.1498, 0.2576, 0.9546, -0.3514, 0.1746, 0.9198, -0.3609, 0.5074, 0.7825, -0.01697, 0.6168, 0.7869, -0.003395, 0.393, 0.9195, 0.5813, -0.2831, 0.7629, 0.2534, -0.00347, 0.9674, 0.6268, 0.03716, 0.7783, 0.08307, -0.6123, 0.7863, 0.003861, -0.6232, 0.782, 0.06586, -0.1308, 0.9892, -0.5537, -0.3065, 0.7742, -0.588, -0.2508, 0.769, -0.575, -0.1286, 0.808, -0.5537, -0.3065, 0.7742, -0.5987, -0.04751, 0.7995, -0.2411, -0.02491, 0.9702, -0.2435, -0.583, 0.7751, -0.4249, -0.4807, 0.7671, -0.588, -0.2508, 0.769, 0.1238, 0.1824, 0.9754, 0.1395, 0.5866, 0.7978, 0.4826, 0.4227, 0.7671, 0.4826, 0.4227, 0.7671, 0.6268, 0.03716, 0.7783, 0.2534, -0.00347, 0.9674, -0.003395, 0.393, 0.9195, 0.1395, 0.5866, 0.7978, 0.1238, 0.1824, 0.9754, 0.1238, 0.1824, 0.9754, 0.4826, 0.4227, 0.7671, 0.2534, -0.00347, 0.9674, -0.6428, 0.287, 0.7102, -0.3514, 0.1746, 0.9198, -0.2411, -0.02491, 0.9702, -0.5987, -0.04751, 0.7995, -0.575, -0.1286, 0.808, -0.1976, 0.3666, 0.9091, 0.06586, -0.1308, 0.9892, 0.003861, -0.6232, 0.782, -0.09276, -0.1593, 0.9829, 0.08307, -0.6123, 0.7863, 0.275, -0.5711, 0.7734, 0.003861, -0.6232, 0.782, 0.2055, 0.01735, 0.9785, 0.04475, -0.6642, 0.7462, 0.275, -0.5711, 0.7734, -0.3609, 0.5074, 0.7825, -0.1976, 0.3666, 0.9091, 0.09454, 0.6255, 0.7745, 0.2055, 0.01735, 0.9785, 0.452, -0.08208, 0.8882, 0.2768, 0.4708, 0.8377, -0.1498, 0.2576, 0.9546, -0.3609, 0.5074, 0.7825, -0.003395, 0.393, 0.9195, -0.6428, 0.287, 0.7102, -0.5987, -0.04751, 0.7995, -0.3609, 0.5074, 0.7825, 0.275, -0.5711, 0.7734, 0.452, -0.08208, 0.8882, 0.2055, 0.01735, 0.9785, 0.275, -0.5711, 0.7734, 0.04475, -0.6642, 0.7462, -0.2435, -0.583, 0.7751, -0.588, -0.2508, 0.769, -0.4249, -0.4807, 0.7671, -0.5622, -0.1409, 0.8149, -0.1976, 0.3666, 0.9091, -0.575, -0.1286, 0.808, -0.5622, -0.1409, 0.8149, -0.575, -0.1286, 0.808, -0.588, -0.2508, 0.769, -0.5622, -0.1409, 0.8149, 0.09454, 0.6255, 0.7745, 0.2768, 0.4708, 0.8377, 0.1428, 0.642, 0.7533, 0.2768, 0.4708, 0.8377, 0.452, -0.08208, 0.8882, 0.6268, 0.03716, 0.7783, 0.275, -0.5711, 0.7734, 0.5813, -0.2831, 0.7629, 0.6268, 0.03716, 0.7783, 0.452, -0.08208, 0.8882, 0.275, -0.5711, 0.7734, 0.6268, 0.03716, 0.7783, 0.5543, 0.2712, 0.7869, 0.2768, 0.4708, 0.8377, 0.6268, 0.03716, 0.7783, -0.01697, 0.6168, 0.7869, -0.3609, 0.5074, 0.7825, 0.09454, 0.6255, 0.7745, 0.1395, 0.5866, 0.7978, 0.09454, 0.6255, 0.7745, 0.1428, 0.642, 0.7533, -0.3609, 0.5074, 0.7825, -0.5987, -0.04751, 0.7995, -0.1976, 0.3666, 0.9091, -0.2853, -0.1647, 0.9442, -0.09276, -0.1593, 0.9829, -0.5176, -0.4115, 0.7502, -0.5176, -0.4115, 0.7502, -0.2435, -0.583, 0.7751, -0.588, -0.2508, 0.769, -0.2853, -0.1647, 0.9442, -0.5537, -0.3065, 0.7742, -0.2411, -0.02491, 0.9702, -0.5987, -0.04751, 0.7995, -0.5537, -0.3065, 0.7742, -0.575, -0.1286, 0.808, 0.275, -0.5711, 0.7734, -0.2435, -0.583, 0.7751, 0.003861, -0.6232, 0.782, -0.1976, 0.3666, 0.9091, 0.2055, 0.01735, 0.9785, 0.2768, 0.4708, 0.8377, 0.1395, 0.5866, 0.7978, 0.1428, 0.642, 0.7533, 0.4826, 0.4227, 0.7671, 0.06586, -0.1308, 0.9892, -0.09276, -0.1593, 0.9829, -0.003382, -0.006528, 1.0, 0.00412, -0.007137, 1.0, 0.1238, 0.1824, 0.9754, 0.2534, -0.00347, 0.9674, 0.009528, 0.0005529, 1.0, 0.004868, 0.008391, 1.0, 0.2534, -0.00347, 0.9674, 0.06586, -0.1308, 0.9892, 0.00412, -0.007137, 1.0, 0.009528, 0.0005529, 1.0, -0.6428, 0.287, 0.7102, -0.3609, 0.5074, 0.7825, -0.3514, 0.1746, 0.9198, -0.006583, 4.447e-10, 1.0, -0.003523, 0.007286, 1.0, -0.005065, 0.009818, 0.9999, -0.009875, 6.67e-10, 1.0, -0.003523, 0.007286, 1.0, 0.004868, 0.008391, 1.0, 0.00597, 0.01034, 0.9999, -0.005065, 0.009818, 0.9999, -0.003382, -0.006528, 1.0, -0.006583, 4.447e-10, 1.0, -0.009875, 6.67e-10, 1.0, -0.005076, -0.00993, 0.9999])] * 3)])
me_cylinder_005 = bpy.data.meshes.new('Cylinder.005')
me_cylinder_005.from_pydata([(0.8737, 1.379, 0.003787), (-1.0, -1.732, 0.0), (-0.7801, 1.351, 0.0006305), (-1.56, 2.157e-07, 0.0006305), (1.56, -9.651e-08, 0.0006305), (1.0, -1.732, 0.0), (-0.7801, -1.351, 0.0006305), (1.0, 1.732, 0.0), (2.0, -1.192e-07, 0.0), (-2.0, 2.384e-07, 0.0), (-1.0, 1.732, 0.0), (0.8667, -1.501, 0.0006306), (-0.05528, 0.03383, 1.072), (-0.5687, 0.776, 0.5783), (-0.3856, -0.8142, 0.3805), (-0.9378, 0.2718, 0.6227), (-1.17, -0.6756, 0.0006305), (-0.931, -0.4026, 0.3742), (0.5183, 0.4811, 0.7227), (0.8431, 0.1206, 0.6335), (0.7995, 0.812, 0.3173), (-0.08057, 0.9683, 0.4873), (0.02519, 1.449, 0.0006305), (-0.2654, 0.3989, 0.9629), (-0.4403, -0.288, 0.7915), (0.1775, -0.4277, 0.8454)], [], [(19, 20, 18), (0, 7, 10, 2, 22), (12, 24, 25), (3, 9, 1, 6, 16), (4, 11, 5, 8), (0, 4, 8, 7), (14, 6, 11), (19, 25, 11), (6, 14, 17), (25, 19, 12), (3, 15, 2), (13, 21, 22), (4, 19, 11), (19, 18, 12), (17, 15, 3), (24, 14, 25), (0, 21, 20), (20, 19, 4), (22, 21, 0), (0, 20, 4), (17, 24, 15), (2, 13, 22), (12, 18, 23), (9, 3, 2, 10), (18, 21, 23), (13, 15, 23), (16, 6, 17), (17, 14, 24), (16, 17, 3), (24, 12, 23, 15), (23, 21, 13), (21, 18, 20), (11, 6, 1, 5), (15, 13, 2), (25, 14, 11)])
me_cylinder_005.polygons.foreach_set('use_smooth', [True] * 35)
_k = set([(1, 9), (2, 13), (3, 15), (4, 19), (5, 8), (7, 8), (7, 10), (9, 10), (12, 23), (16, 17), (17, 24), (18, 20), (21, 22)])
me_cylinder_005.attributes.new('sharp_edge', 'BOOLEAN', 'EDGE').data.foreach_set('value', [ (min(e.vertices), max(e.vertices)) in _k for e in me_cylinder_005.edges])
_uv = me_cylinder_005.uv_layers.new(name='UVMap')
_uv.uv.foreach_set('vector', [0.5243, 0.3315, 0.6826, 0.3191, 0.592, 0.4015, 0.8352, 0.2847, 0.9208, 0.2538, 0.9208, 0.7354, 0.8298, 0.6853, 0.8535, 0.4907, 0.5089, 0.5055, 0.4509, 0.5821, 0.3599, 0.4253, 0.5068, 0.8789, 0.5098, 0.9857, 0.08476, 0.7559, 0.1771, 0.7009, 0.3391, 0.7913, 0.5027, 0.1201, 0.1377, 0.2982, 0.08261, 0.2675, 0.5005, 0.01428, 0.8352, 0.2847, 0.5027, 0.1201, 0.5005, 0.01428, 0.9208, 0.2538, 0.3185, 0.5929, 0.1771, 0.7009, 0.1377, 0.2982, 0.5243, 0.3315, 0.3599, 0.4253, 0.1377, 0.2982, 0.1771, 0.7009, 0.3185, 0.5929, 0.4142, 0.7054, 0.3599, 0.4253, 0.5243, 0.3315, 0.5089, 0.5055, 0.5068, 0.8789, 0.5578, 0.6778, 0.8298, 0.6853, 0.6584, 0.6061, 0.7042, 0.5092, 0.8535, 0.4907, 0.5027, 0.1201, 0.5243, 0.3315, 0.1377, 0.2982, 0.5243, 0.3315, 0.592, 0.4015, 0.5089, 0.5055, 0.4142, 0.7054, 0.5578, 0.6778, 0.5068, 0.8789, 0.4509, 0.5821, 0.3185, 0.5929, 0.3599, 0.4253, 0.8352, 0.2847, 0.7042, 0.5092, 0.6826, 0.3191, 0.6826, 0.3191, 0.5243, 0.3315, 0.5027, 0.1201, 0.8535, 0.4907, 0.7042, 0.5092, 0.8352, 0.2847, 0.8352, 0.2847, 0.6826, 0.3191, 0.5027, 0.1201, 0.4142, 0.7054, 0.4509, 0.5821, 0.5578, 0.6778, 0.8298, 0.6853, 0.6584, 0.6061, 0.8535, 0.4907, 0.5089, 0.5055, 0.592, 0.4015, 0.5683, 0.5415, 0.5098, 0.9857, 0.5068, 0.8789, 0.8298, 0.6853, 0.9208, 0.7354, 0.592, 0.4015, 0.7042, 0.5092, 0.5683, 0.5415, 0.6584, 0.6061, 0.5578, 0.6778, 0.5683, 0.5415, 0.3391, 0.7913, 0.1771, 0.7009, 0.4142, 0.7054, 0.4142, 0.7054, 0.3185, 0.5929, 0.4509, 0.5821, 0.3391, 0.7913, 0.4142, 0.7054, 0.5068, 0.8789, 0.4509, 0.5821, 0.5089, 0.5055, 0.5683, 0.5415, 0.5578, 0.6778, 0.5683, 0.5415, 0.7042, 0.5092, 0.6584, 0.6061, 0.7042, 0.5092, 0.592, 0.4015, 0.6826, 0.3191, 0.1377, 0.2982, 0.1771, 0.7009, 0.08476, 0.7559, 0.08261, 0.2675, 0.5578, 0.6778, 0.6584, 0.6061, 0.8298, 0.6853, 0.3599, 0.4253, 0.3185, 0.5929, 0.1377, 0.2982])
_ca = me_cylinder_005.color_attributes.new('Col', 'BYTE_COLOR', 'CORNER')
_ca.data.foreach_set('color', [0.0, 1.0, 0.001821, 1.0, 0.0, 1.0, 0.001821, 1.0, 0.0, 1.0, 0.001821, 1.0, 0.9387, 0.04231, 0.01229, 1.0, 1.0, 0.0, 0.01298, 1.0, 1.0, 0.0, 0.01298, 1.0, 1.0, 0.0006071, 0.01298, 1.0, 0.05127, 0.9301, 0.002732, 1.0, 0.0, 1.0, 0.001821, 1.0, 0.0, 1.0, 0.001821, 1.0, 0.02624, 0.6445, 0.003035, 1.0, 0.1779, 0.7682, 0.004391, 1.0, 1.0, 0.0, 0.01298, 1.0, 1.0, 0.0, 0.01298, 1.0, 0.9823, 0.008568, 0.01298, 1.0, 0.159, 0.7835, 0.004391, 1.0, 1.0, 0.0003035, 0.01298, 1.0, 1.0, 0.0, 0.01298, 1.0, 1.0, 0.0, 0.01298, 1.0, 1.0, 0.0, 0.01298, 1.0, 0.9387, 0.04231, 0.01229, 1.0, 1.0, 0.0003035, 0.01298, 1.0, 1.0, 0.0, 0.01298, 1.0, 1.0, 0.0, 0.01298, 1.0, 0.0, 1.0, 0.001821, 1.0, 0.9823, 0.008568, 0.01298, 1.0, 1.0, 0.0, 0.01298, 1.0, 0.0, 1.0, 0.001821, 1.0, 0.02624, 0.6445, 0.003035, 1.0, 1.0, 0.0, 0.01298, 1.0, 0.9823, 0.008568, 0.01298, 1.0, 0.0, 1.0, 0.001821, 1.0, 0.0, 1.0, 0.001821, 1.0, 0.02624, 0.6445, 0.003035, 1.0, 0.0, 1.0, 0.001821, 1.0, 0.0, 1.0, 0.001821, 1.0, 0.1779, 0.7682, 0.004391, 1.0, 0.0, 1.0, 0.001821, 1.0, 1.0, 0.0006071, 0.01298, 1.0, 0.0, 1.0, 0.001821, 1.0, 0.0, 1.0, 0.001821, 1.0, 0.05127, 0.9301, 0.002732, 1.0, 1.0, 0.0003035, 0.01298, 1.0, 0.0, 1.0, 0.001821, 1.0, 1.0, 0.0, 0.01298, 1.0, 0.0, 1.0, 0.001821, 1.0, 0.0, 1.0, 0.001821, 1.0, 0.0, 1.0, 0.001821, 1.0, 0.0, 1.0, 0.001821, 1.0, 0.0, 1.0, 0.001821, 1.0, 0.1779, 0.7682, 0.004391, 1.0, 0.0, 1.0, 0.001821, 1.0, 0.0, 1.0, 0.001821, 1.0, 0.02624, 0.6445, 0.003035, 1.0, 0.9387, 0.04231, 0.01229, 1.0, 0.0, 1.0, 0.001821, 1.0, 0.0, 1.0, 0.001821, 1.0, 0.0, 1.0, 0.001821, 1.0, 0.0, 1.0, 0.001821, 1.0, 1.0, 0.0003035, 0.01298, 1.0, 0.05127, 0.9301, 0.002732, 1.0, 0.0, 1.0, 0.001821, 1.0, 0.9387, 0.04231, 0.01229, 1.0, 0.9387, 0.04231, 0.01229, 1.0, 0.0, 1.0, 0.001821, 1.0, 1.0, 0.0003035, 0.01298, 1.0, 0.0, 1.0, 0.001821, 1.0, 0.0, 1.0, 0.001821, 1.0, 0.0, 1.0, 0.001821, 1.0, 1.0, 0.0006071, 0.01298, 1.0, 0.0, 1.0, 0.001821, 1.0, 0.05127, 0.9301, 0.002732, 1.0, 0.0, 1.0, 0.001821, 1.0, 0.0, 1.0, 0.001821, 1.0, 0.0, 1.0, 0.001821, 1.0, 1.0, 0.0, 0.01298, 1.0, 0.1779, 0.7682, 0.004391, 1.0, 1.0, 0.0006071, 0.01298, 1.0, 1.0, 0.0, 0.01298, 1.0, 0.0, 1.0, 0.001821, 1.0, 0.0, 1.0, 0.001821, 1.0, 0.0, 1.0, 0.001821, 1.0, 0.0, 1.0, 0.001821, 1.0, 0.0, 1.0, 0.001821, 1.0, 0.0, 1.0, 0.001821, 1.0, 0.159, 0.7835, 0.004391, 1.0, 0.9823, 0.008568, 0.01298, 1.0, 0.0, 1.0, 0.001821, 1.0, 0.0, 1.0, 0.001821, 1.0, 0.0, 1.0, 0.001821, 1.0, 0.0, 1.0, 0.001821, 1.0, 0.159, 0.7835, 0.004391, 1.0, 0.0, 1.0, 0.001821, 1.0, 0.1779, 0.7682, 0.004391, 1.0, 0.0, 1.0, 0.001821, 1.0, 0.0, 1.0, 0.001821, 1.0, 0.0, 1.0, 0.001821, 1.0, 0.0, 1.0, 0.001821, 1.0, 0.0, 1.0, 0.001821, 1.0, 0.0, 1.0, 0.001821, 1.0, 0.0, 1.0, 0.001821, 1.0, 0.0, 1.0, 0.001821, 1.0, 0.0, 1.0, 0.001821, 1.0, 0.0, 1.0, 0.001821, 1.0, 1.0, 0.0, 0.01298, 1.0, 0.9823, 0.008568, 0.01298, 1.0, 1.0, 0.0, 0.01298, 1.0, 1.0, 0.0, 0.01298, 1.0, 0.0, 1.0, 0.001821, 1.0, 0.0, 1.0, 0.001821, 1.0, 1.0, 0.0006071, 0.01298, 1.0, 0.02624, 0.6445, 0.003035, 1.0, 0.0, 1.0, 0.001821, 1.0, 1.0, 0.0, 0.01298, 1.0])
me_cylinder_005.use_remesh_fix_poles = True
me_cylinder_005.use_remesh_preserve_attributes = False
me_cylinder_005.use_mirror_vertex_groups = False
me_cylinder_005.update()
me_cylinder_005.normals_split_custom_set([tuple(v) for v in zip(*[iter([0.6182, 0.04571, 0.7847, 0.482, 0.4261, 0.7656, 0.1855, 0.6477, 0.739, 0.1244, 0.1832, 0.9752, 0.0006828, 0.001499, 1.0, -0.000696, 0.001219, 1.0, -0.1385, 0.2565, 0.9566, -0.01006, 0.3873, 0.9219, -0.1581, 0.276, 0.9481, -0.5585, -0.2587, 0.7881, 0.2046, -0.5797, 0.7887, -0.276, -0.02369, 0.9609, -0.001434, 0.0, 1.0, -0.0007591, -0.001439, 1.0, -0.09279, -0.1749, 0.9802, -0.3487, -0.2013, 0.9154, 0.2607, -0.001445, 0.9654, 0.066, -0.1338, 0.9888, 0.0008665, -0.001501, 1.0, 0.001733, -2.743e-05, 1.0, 0.1244, 0.1832, 0.9752, 0.2607, -0.001445, 0.9654, 0.001733, -2.743e-05, 1.0, 0.0006828, 0.001499, 1.0, -0.2009, -0.6035, 0.7716, -0.09279, -0.1749, 0.9802, 0.066, -0.1338, 0.9888, 0.6182, 0.04571, 0.7847, 0.2046, -0.5797, 0.7887, 0.066, -0.1338, 0.9888, -0.09279, -0.1749, 0.9802, -0.2009, -0.6035, 0.7716, -0.4686, -0.4646, 0.7514, 0.2046, -0.5797, 0.7887, 0.6182, 0.04571, 0.7847, -0.1581, 0.276, 0.9481, -0.276, -0.02369, 0.9609, -0.5778, 0.04489, 0.815, -0.1385, 0.2565, 0.9566, -0.2519, 0.5651, 0.7857, 0.03678, 0.5806, 0.8134, -0.01006, 0.3873, 0.9219, 0.2607, -0.001445, 0.9654, 0.6182, 0.04571, 0.7847, 0.066, -0.1338, 0.9888, 0.6182, 0.04571, 0.7847, 0.1855, 0.6477, 0.739, -0.1581, 0.276, 0.9481, -0.5836, -0.2754, 0.7639, -0.5778, 0.04489, 0.815, -0.276, -0.02369, 0.9609, -0.5585, -0.2587, 0.7881, -0.2009, -0.6035, 0.7716, 0.2046, -0.5797, 0.7887, 0.1244, 0.1832, 0.9752, 0.03678, 0.5806, 0.8134, 0.482, 0.4261, 0.7656, 0.482, 0.4261, 0.7656, 0.6182, 0.04571, 0.7847, 0.2607, -0.001445, 0.9654, -0.01006, 0.3873, 0.9219, 0.03678, 0.5806, 0.8134, 0.1244, 0.1832, 0.9752, 0.1244, 0.1832, 0.9752, 0.482, 0.4261, 0.7656, 0.2607, -0.001445, 0.9654, -0.5836, -0.2754, 0.7639, -0.5585, -0.2587, 0.7881, -0.5778, 0.04489, 0.815, -0.1385, 0.2565, 0.9566, -0.2519, 0.5651, 0.7857, -0.01006, 0.3873, 0.9219, -0.1581, 0.276, 0.9481, 0.1855, 0.6477, 0.739, -0.1907, 0.3826, 0.904, -0.001434, 0.0, 1.0, -0.276, -0.02369, 0.9609, -0.1385, 0.2565, 0.9566, -0.000696, 0.001219, 1.0, 0.1855, 0.6477, 0.739, 0.03678, 0.5806, 0.8134, -0.1907, 0.3826, 0.904, -0.2519, 0.5651, 0.7857, -0.5778, 0.04489, 0.815, -0.1907, 0.3826, 0.904, -0.3487, -0.2013, 0.9154, -0.09279, -0.1749, 0.9802, -0.4686, -0.4646, 0.7514, -0.4686, -0.4646, 0.7514, -0.2009, -0.6035, 0.7716, -0.5585, -0.2587, 0.7881, -0.3487, -0.2013, 0.9154, -0.5836, -0.2754, 0.7639, -0.276, -0.02369, 0.9609, -0.5585, -0.2587, 0.7881, -0.1581, 0.276, 0.9481, -0.1907, 0.3826, 0.904, -0.5778, 0.04489, 0.815, -0.1907, 0.3826, 0.904, 0.03678, 0.5806, 0.8134, -0.2519, 0.5651, 0.7857, 0.03678, 0.5806, 0.8134, 0.1855, 0.6477, 0.739, 0.482, 0.4261, 0.7656, 0.066, -0.1338, 0.9888, -0.09279, -0.1749, 0.9802, -0.0007591, -0.001439, 1.0, 0.0008665, -0.001501, 1.0, -0.5778, 0.04489, 0.815, -0.2519, 0.5651, 0.7857, -0.1385, 0.2565, 0.9566, 0.2046, -0.5797, 0.7887, -0.2009, -0.6035, 0.7716, 0.066, -0.1338, 0.9888])] * 3)])
me_cylinder_006 = bpy.data.meshes.new('Cylinder.006')
me_cylinder_006.from_pydata([(0.8591, 1.49, 0.00047), (-0.8605, -1.489, 0.00047), (-0.8618, 1.492, 0.00047), (-1.723, 0.0004632, 0.00047), (1.717, 0.0004134, 0.00047), (0.8579, -1.487, 0.00047), (-0.05528, 0.03383, 1.09), (-1.0, -1.732, 0.0), (1.0, -1.732, 0.0), (2.0, -1.192e-07, 0.0), (1.0, 1.732, 0.0), (-2.0, 2.384e-07, 0.0), (-1.0, 1.732, 0.0), (-0.3661, -0.5682, 0.7599), (0.647, 0.0172, 0.7848), (-0.3666, 0.6035, 0.8374), (-0.7051, 0.01722, 0.7599), (0.3099, 0.6027, 0.7599), (0.3094, -0.5674, 0.7599)], [], [(3, 16, 15, 2), (2, 15, 17, 0), (6, 14, 17), (6, 18, 14), (5, 18, 13, 1), (6, 16, 13), (5, 1, 7, 8), (0, 4, 9, 10), (1, 3, 11, 7), (2, 0, 10, 12), (3, 2, 12, 11), (4, 5, 8, 9), (17, 15, 6), (13, 16, 3, 1), (17, 14, 4, 0), (14, 18, 5, 4), (15, 16, 6), (13, 18, 6)])
me_cylinder_006.polygons.foreach_set('use_smooth', [True] * 18)
_k = set([(6, 15), (7, 8), (7, 11), (8, 9), (9, 10), (10, 12), (11, 12)])
me_cylinder_006.attributes.new('sharp_edge', 'BOOLEAN', 'EDGE').data.foreach_set('value', [ (min(e.vertices), max(e.vertices)) in _k for e in me_cylinder_006.edges])
_uv = me_cylinder_006.uv_layers.new(name='UVMap')
_uv.uv.foreach_set('vector', [0.1422, 0.7087, 0.3871, 0.5822, 0.5031, 0.6348, 0.5047, 0.9182, 0.5047, 0.9182, 0.5031, 0.6348, 0.6195, 0.5832, 0.8685, 0.7107, 0.5013, 0.5178, 0.6211, 0.4487, 0.6195, 0.5832, 0.5013, 0.5178, 0.5036, 0.3733, 0.6211, 0.4487, 0.507, 0.08539, 0.5036, 0.3733, 0.384, 0.4467, 0.145, 0.291, 0.5013, 0.5178, 0.3871, 0.5822, 0.384, 0.4467, 0.507, 0.08539, 0.145, 0.291, 0.08698, 0.2575, 0.5072, 0.01677, 0.8685, 0.7107, 0.8675, 0.2927, 0.9264, 0.2591, 0.9264, 0.7446, 0.145, 0.291, 0.1422, 0.7087, 0.08489, 0.742, 0.08698, 0.2575, 0.5047, 0.9182, 0.8685, 0.7107, 0.9264, 0.7446, 0.5046, 0.9832, 0.1422, 0.7087, 0.5047, 0.9182, 0.5046, 0.9832, 0.08489, 0.742, 0.8675, 0.2927, 0.507, 0.08539, 0.5072, 0.01677, 0.9264, 0.2591, 0.6195, 0.5832, 0.5031, 0.6348, 0.5013, 0.5178, 0.384, 0.4467, 0.3871, 0.5822, 0.1422, 0.7087, 0.145, 0.291, 0.6195, 0.5832, 0.6211, 0.4487, 0.8675, 0.2927, 0.8685, 0.7107, 0.6211, 0.4487, 0.5036, 0.3733, 0.507, 0.08539, 0.8675, 0.2927, 0.5031, 0.6348, 0.3871, 0.5822, 0.5013, 0.5178, 0.384, 0.4467, 0.5036, 0.3733, 0.5013, 0.5178])
_ca = me_cylinder_006.color_attributes.new('Col', 'BYTE_COLOR', 'CORNER')
_ca.data.foreach_set('color', [0.1195, 0.8228, 0.004025, 1.0, 0.03071, 0.9131, 0.003035, 1.0, 0.15, 0.2961, 0.005182, 1.0, 0.6867, 0.02122, 0.01033, 1.0, 0.6867, 0.02122, 0.01033, 1.0, 0.15, 0.2961, 0.005182, 1.0, 0.1413, 0.4125, 0.005182, 1.0, 0.6376, 0.0999, 0.009721, 1.0, 0.0, 1.0, 0.001821, 1.0, 0.1529, 0.2918, 0.005182, 1.0, 0.1413, 0.4125, 0.005182, 1.0, 0.0, 1.0, 0.001821, 1.0, 0.1529, 0.2918, 0.005182, 1.0, 0.1529, 0.2918, 0.005182, 1.0, 0.6939, 0.01938, 0.01033, 1.0, 0.1529, 0.2918, 0.005182, 1.0, 0.15, 0.3325, 0.005182, 1.0, 0.6795, 0.04092, 0.01033, 1.0, 0.0, 1.0, 0.001821, 1.0, 0.03071, 0.9131, 0.003035, 1.0, 0.15, 0.3325, 0.005182, 1.0, 0.6939, 0.01938, 0.01033, 1.0, 0.6795, 0.04092, 0.01033, 1.0, 0.9823, 0.008568, 0.01298, 1.0, 1.0, 0.0, 0.01298, 1.0, 0.6376, 0.0999, 0.009721, 1.0, 0.6939, 0.02029, 0.01033, 1.0, 1.0, 0.0003035, 0.01298, 1.0, 0.9387, 0.04231, 0.01229, 1.0, 0.6795, 0.04092, 0.01033, 1.0, 0.1195, 0.8228, 0.004025, 1.0, 0.1779, 0.7682, 0.004391, 1.0, 0.9823, 0.008568, 0.01298, 1.0, 0.6867, 0.02122, 0.01033, 1.0, 0.6376, 0.0999, 0.009721, 1.0, 0.9387, 0.04231, 0.01229, 1.0, 1.0, 0.0006071, 0.01298, 1.0, 0.1195, 0.8228, 0.004025, 1.0, 0.6867, 0.02122, 0.01033, 1.0, 1.0, 0.0006071, 0.01298, 1.0, 0.1779, 0.7682, 0.004391, 1.0, 0.6939, 0.02029, 0.01033, 1.0, 0.6939, 0.01938, 0.01033, 1.0, 1.0, 0.0, 0.01298, 1.0, 1.0, 0.0003035, 0.01298, 1.0, 0.1413, 0.4125, 0.005182, 1.0, 0.15, 0.2961, 0.005182, 1.0, 0.0, 1.0, 0.001821, 1.0, 0.15, 0.3325, 0.005182, 1.0, 0.03071, 0.9131, 0.003035, 1.0, 0.1195, 0.8228, 0.004025, 1.0, 0.6795, 0.04092, 0.01033, 1.0, 0.1413, 0.4125, 0.005182, 1.0, 0.1529, 0.2918, 0.005182, 1.0, 0.6939, 0.02029, 0.01033, 1.0, 0.6376, 0.0999, 0.009721, 1.0, 0.1529, 0.2918, 0.005182, 1.0, 0.1529, 0.2918, 0.005182, 1.0, 0.6939, 0.01938, 0.01033, 1.0, 0.6939, 0.02029, 0.01033, 1.0, 0.15, 0.2961, 0.005182, 1.0, 0.03071, 0.9131, 0.003035, 1.0, 0.0, 1.0, 0.001821, 1.0, 0.15, 0.3325, 0.005182, 1.0, 0.1529, 0.2918, 0.005182, 1.0, 0.0, 1.0, 0.001821, 1.0])
me_cylinder_006.use_remesh_fix_poles = True
me_cylinder_006.use_remesh_preserve_attributes = False
me_cylinder_006.use_mirror_vertex_groups = False
me_cylinder_006.update()
me_cylinder_006.normals_split_custom_set([tuple(v) for v in zip(*[iter([0.01673, 0.0008878, 0.9999, -0.4241, 0.2261, 0.8769, -0.112, 0.1775, 0.9777, -0.2284, -0.01437, 0.9735, -0.2284, -0.01437, 0.9735, -0.112, 0.1775, 0.9777, 0.4008, 0.6563, 0.6393, -0.1296, 0.1888, 0.9734, -0.1804, 0.2896, 0.94, 0.3856, 0.271, 0.882, 0.4008, 0.6563, 0.6393, -0.1804, 0.2896, 0.94, 0.4275, -0.1908, 0.8837, 0.3856, 0.271, 0.882, -0.03943, 0.061, 0.9974, 0.4275, -0.1908, 0.8837, -0.3814, -0.6713, 0.6355, 0.1781, -0.1821, 0.967, -0.1804, 0.2896, 0.94, -0.4241, 0.2261, 0.8769, -0.3814, -0.6713, 0.6355, -0.03943, 0.061, 0.9974, 0.1781, -0.1821, 0.967, -0.06541, -0.2939, 0.9536, 0.0615, -0.2945, 0.9537, -0.1296, 0.1888, 0.9734, 0.4396, -0.001036, 0.8982, -0.1276, 0.2238, 0.9662, -0.2558, 0.001405, 0.9667, 0.1781, -0.1821, 0.967, 0.01673, 0.0008878, 0.9999, 0.1258, -0.2206, 0.9672, -0.06541, -0.2939, 0.9536, -0.2284, -0.01437, 0.9735, -0.1296, 0.1888, 0.9734, -0.2558, 0.001405, 0.9667, -0.1282, -0.2191, 0.9672, 0.01673, 0.0008878, 0.9999, -0.2284, -0.01437, 0.9735, -0.1282, -0.2191, 0.9672, 0.1258, -0.2206, 0.9672, 0.4396, -0.001036, 0.8982, -0.03943, 0.061, 0.9974, 0.0615, -0.2945, 0.9537, -0.1276, 0.2238, 0.9662, 0.4008, 0.6563, 0.6393, -0.112, 0.1775, 0.9777, -0.1804, 0.2896, 0.94, -0.3814, -0.6713, 0.6355, -0.4241, 0.2261, 0.8769, 0.01673, 0.0008878, 0.9999, 0.1781, -0.1821, 0.967, 0.4008, 0.6563, 0.6393, 0.3856, 0.271, 0.882, 0.4396, -0.001036, 0.8982, -0.1296, 0.1888, 0.9734, 0.3856, 0.271, 0.882, 0.4275, -0.1908, 0.8837, -0.03943, 0.061, 0.9974, 0.4396, -0.001036, 0.8982, -0.112, 0.1775, 0.9777, -0.4241, 0.2261, 0.8769, -0.1804, 0.2896, 0.94, -0.3814, -0.6713, 0.6355, 0.4275, -0.1908, 0.8837, -0.1804, 0.2896, 0.94])] * 3)])

# ---- objects
ob_water01 = bpy.data.objects.new('water01', me_cylinder_004)
ob_flat01 = bpy.data.objects.new('flat01', me_cylinder_001)
ob_lod1 = bpy.data.objects.new('lod1', me_cylinder_007)
ob_hill01 = bpy.data.objects.new('hill01', me_cylinder_003)
ob_lod1_002 = bpy.data.objects.new('lod1.002', me_cylinder_008)
ob_mountain_01 = bpy.data.objects.new('mountain 01', me_cylinder_002)
ob_lod1_001 = bpy.data.objects.new('lod1.001', me_cylinder_005)
ob_lod2 = bpy.data.objects.new('lod2', me_cylinder_006)

# ---- transforms, parenting, visibility, modifiers, constraints
ob_water01.location = (0.0, 0.0, 0.0)
ob_water01.hide_viewport = True
ob_water01.lineart.crease_threshold = 0.0
_m = ob_water01.modifiers.new('EdgeSplit', 'EDGE_SPLIT')
_m.split_angle = 0.8116
ob_flat01.location = (0.0, 0.0, 0.0)
ob_flat01.hide_viewport = True
ob_flat01.lineart.crease_threshold = 0.0
_m = ob_flat01.modifiers.new('EdgeSplit', 'EDGE_SPLIT')
_m.split_angle = 0.8116
ob_lod1.location = (0.0, 0.0, 0.0)
ob_lod1.lineart.crease_threshold = 0.0
_m = ob_lod1.modifiers.new('EdgeSplit', 'EDGE_SPLIT')
_m.split_angle = 0.8116
ob_hill01.location = (0.0, 0.0, 0.0)
ob_hill01.hide_viewport = True
ob_hill01.lineart.crease_threshold = 0.0
_m = ob_hill01.modifiers.new('EdgeSplit', 'EDGE_SPLIT')
_m.split_angle = 1.045
ob_lod1_002.location = (0.0, 0.0, 0.0)
ob_lod1_002.lineart.crease_threshold = 0.0
_m = ob_lod1_002.modifiers.new('EdgeSplit', 'EDGE_SPLIT')
_m.split_angle = 1.045
ob_mountain_01.location = (0.0, 0.0, 0.0)
ob_mountain_01.hide_viewport = True
ob_mountain_01.hide_select = True
ob_mountain_01.lineart.crease_threshold = 0.0
_m = ob_mountain_01.modifiers.new('EdgeSplit', 'EDGE_SPLIT')
_m.split_angle = 1.222
ob_lod1_001.location = (0.0, 0.0, 0.0)
ob_lod1_001.hide_viewport = True
ob_lod1_001.lineart.crease_threshold = 0.0
_m = ob_lod1_001.modifiers.new('EdgeSplit', 'EDGE_SPLIT')
_m.split_angle = 1.222
ob_lod2.location = (0.0, 0.0, 0.0)
ob_lod2.lineart.crease_threshold = 0.0
_m = ob_lod2.modifiers.new('EdgeSplit', 'EDGE_SPLIT')
_m.split_angle = 1.222

# ---- collection membership
col_main.objects.link(ob_water01)
col_flat.objects.link(ob_flat01)
col_flat.objects.link(ob_lod1)
col_hill.objects.link(ob_hill01)
col_hill.objects.link(ob_lod1_002)
col_mountain.objects.link(ob_mountain_01)
col_mountain.objects.link(ob_lod1_001)
col_mountain.objects.link(ob_lod2)

# ---- scene / render settings (as saved in the file)
scene.frame_start = 0; scene.frame_end = 250; scene.frame_set(84)
scene.render.engine = 'CYCLES'
scene.cycles.use_denoising = False
scene.cycles.samples = 16
scene.cycles.sampling_pattern = 'TABULATED_SOBOL'
scene.cycles.use_adaptive_sampling = False
scene.cycles.use_light_tree = False
scene.cycles.bake_type = 'DIFFUSE'
scene.eevee.taa_samples = 1
scene.eevee.taa_render_samples = 32
scene.eevee.use_taa_reprojection = False
scene.view_settings.view_transform = 'Filmic'
bpy.context.view_layer.update()

# ---- added for rendering (the .blend has no active camera): camera
cam_auto = bpy.data.cameras.new('AutoCamera')
cam_auto.lens = 50.0
cam_auto.sensor_width = 36.0
cam_auto.clip_end = 1000.0
ob_auto_camera = bpy.data.objects.new('AutoCamera', cam_auto)
scene.collection.objects.link(ob_auto_camera)
ob_auto_camera.location = (5.00064, -6.00076, 4.54036)
ob_auto_camera.rotation_euler = (1.09748, -7.21219e-08, 0.694738)
scene.camera = ob_auto_camera
bpy.context.view_layer.update()
